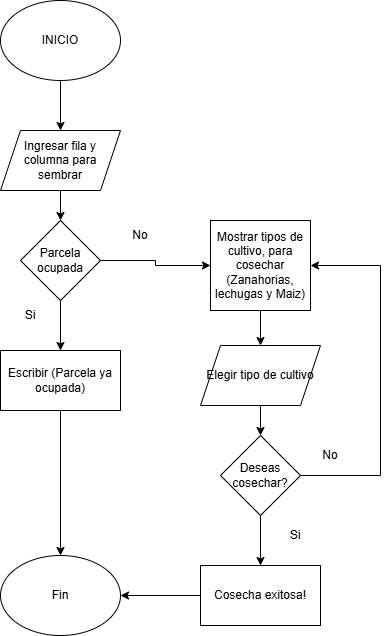

The diagram above was exported from draw.io. Its source (the exported page's mxGraphModel, read from the mxfile embedded in the PNG):
<mxGraphModel dx="1030" dy="567" grid="1" gridSize="10" guides="1" tooltips="1" connect="1" arrows="1" fold="1" page="1" pageScale="1" pageWidth="850" pageHeight="1100" math="0" shadow="0">
  <root>
    <mxCell id="0" />
    <mxCell id="1" parent="0" />
    <mxCell id="XHgsF-AKlqB635INlfrz-1" parent="1" style="ellipse;whiteSpace=wrap;html=1;" value="INICIO" vertex="1">
      <mxGeometry height="80" width="120" x="100" y="30" as="geometry" />
    </mxCell>
    <mxCell id="XHgsF-AKlqB635INlfrz-2" edge="1" parent="1" source="XHgsF-AKlqB635INlfrz-1" style="endArrow=classic;html=1;rounded=0;exitX=0.5;exitY=1;exitDx=0;exitDy=0;entryX=0.5;entryY=0;entryDx=0;entryDy=0;" target="XHgsF-AKlqB635INlfrz-5" value="">
      <mxGeometry height="50" relative="1" width="50" as="geometry">
        <mxPoint x="400" y="250" as="sourcePoint" />
        <mxPoint x="160" y="170" as="targetPoint" />
      </mxGeometry>
    </mxCell>
    <mxCell id="XHgsF-AKlqB635INlfrz-5" parent="1" style="shape=parallelogram;perimeter=parallelogramPerimeter;whiteSpace=wrap;html=1;fixedSize=1;" value="Ingresar fila y columna para sembrar" vertex="1">
      <mxGeometry height="60" width="120" x="100" y="160" as="geometry" />
    </mxCell>
    <mxCell id="XHgsF-AKlqB635INlfrz-28" edge="1" parent="1" source="XHgsF-AKlqB635INlfrz-7" style="edgeStyle=orthogonalEdgeStyle;rounded=0;orthogonalLoop=1;jettySize=auto;html=1;entryX=0.5;entryY=1;entryDx=0;entryDy=0;" target="XHgsF-AKlqB635INlfrz-14">
      <mxGeometry relative="1" as="geometry" />
    </mxCell>
    <mxCell id="XHgsF-AKlqB635INlfrz-7" parent="1" style="rhombus;whiteSpace=wrap;html=1;" value="Parcela ocupada" vertex="1">
      <mxGeometry height="80" width="80" x="120" y="250" as="geometry" />
    </mxCell>
    <mxCell id="XHgsF-AKlqB635INlfrz-8" edge="1" parent="1" source="XHgsF-AKlqB635INlfrz-5" style="endArrow=classic;html=1;rounded=0;exitX=0.5;exitY=1;exitDx=0;exitDy=0;entryX=0.5;entryY=0;entryDx=0;entryDy=0;" target="XHgsF-AKlqB635INlfrz-7" value="">
      <mxGeometry height="50" relative="1" width="50" as="geometry">
        <mxPoint x="400" y="250" as="sourcePoint" />
        <mxPoint x="450" y="200" as="targetPoint" />
      </mxGeometry>
    </mxCell>
    <mxCell id="XHgsF-AKlqB635INlfrz-9" edge="1" parent="1" source="XHgsF-AKlqB635INlfrz-7" style="endArrow=classic;html=1;rounded=0;exitX=0.5;exitY=1;exitDx=0;exitDy=0;entryX=0.5;entryY=0;entryDx=0;entryDy=0;" target="XHgsF-AKlqB635INlfrz-10" value="">
      <mxGeometry height="50" relative="1" width="50" as="geometry">
        <mxPoint x="400" y="450" as="sourcePoint" />
        <mxPoint x="450" y="400" as="targetPoint" />
      </mxGeometry>
    </mxCell>
    <mxCell id="XHgsF-AKlqB635INlfrz-10" parent="1" style="rounded=0;whiteSpace=wrap;html=1;" value="Escribir (Parcela ya ocupada)" vertex="1">
      <mxGeometry height="60" width="120" x="100" y="380" as="geometry" />
    </mxCell>
    <mxCell id="XHgsF-AKlqB635INlfrz-11" parent="1" style="ellipse;whiteSpace=wrap;html=1;" value="Fin" vertex="1">
      <mxGeometry height="80" width="120" x="100" y="585" as="geometry" />
    </mxCell>
    <mxCell id="XHgsF-AKlqB635INlfrz-12" edge="1" parent="1" source="XHgsF-AKlqB635INlfrz-10" style="endArrow=classic;html=1;rounded=0;exitX=0.5;exitY=1;exitDx=0;exitDy=0;entryX=0.5;entryY=0;entryDx=0;entryDy=0;" target="XHgsF-AKlqB635INlfrz-11" value="">
      <mxGeometry height="50" relative="1" width="50" as="geometry">
        <mxPoint x="400" y="450" as="sourcePoint" />
        <mxPoint x="450" y="400" as="targetPoint" />
      </mxGeometry>
    </mxCell>
    <mxCell id="XHgsF-AKlqB635INlfrz-13" parent="1" style="text;html=1;whiteSpace=wrap;strokeColor=none;fillColor=none;align=center;verticalAlign=middle;rounded=0;" value="Si" vertex="1">
      <mxGeometry height="30" width="60" x="100" y="330" as="geometry" />
    </mxCell>
    <mxCell id="XHgsF-AKlqB635INlfrz-20" edge="1" parent="1" source="XHgsF-AKlqB635INlfrz-14" style="edgeStyle=orthogonalEdgeStyle;rounded=0;orthogonalLoop=1;jettySize=auto;html=1;entryX=0.5;entryY=0;entryDx=0;entryDy=0;" target="XHgsF-AKlqB635INlfrz-16">
      <mxGeometry relative="1" as="geometry" />
    </mxCell>
    <mxCell id="XHgsF-AKlqB635INlfrz-14" parent="1" style="rounded=0;whiteSpace=wrap;html=1;direction=south;" value="Mostrar tipos de cultivo, para cosechar (Zanahorias, lechugas y Maiz)" vertex="1">
      <mxGeometry height="90" width="100" x="310" y="250" as="geometry" />
    </mxCell>
    <mxCell id="XHgsF-AKlqB635INlfrz-21" edge="1" parent="1" source="XHgsF-AKlqB635INlfrz-16" style="edgeStyle=orthogonalEdgeStyle;rounded=0;orthogonalLoop=1;jettySize=auto;html=1;entryX=0.5;entryY=0;entryDx=0;entryDy=0;" target="XHgsF-AKlqB635INlfrz-17">
      <mxGeometry relative="1" as="geometry" />
    </mxCell>
    <mxCell id="XHgsF-AKlqB635INlfrz-16" parent="1" style="shape=parallelogram;perimeter=parallelogramPerimeter;whiteSpace=wrap;html=1;fixedSize=1;" value="Elegir tipo de cultivo" vertex="1">
      <mxGeometry height="60" width="120" x="300" y="375" as="geometry" />
    </mxCell>
    <mxCell id="XHgsF-AKlqB635INlfrz-22" edge="1" parent="1" source="XHgsF-AKlqB635INlfrz-17" style="edgeStyle=orthogonalEdgeStyle;rounded=0;orthogonalLoop=1;jettySize=auto;html=1;entryX=0.5;entryY=0;entryDx=0;entryDy=0;" target="XHgsF-AKlqB635INlfrz-18">
      <mxGeometry relative="1" as="geometry" />
    </mxCell>
    <mxCell id="XHgsF-AKlqB635INlfrz-17" parent="1" style="rhombus;whiteSpace=wrap;html=1;" value="Deseas cosechar?" vertex="1">
      <mxGeometry height="80" width="80" x="320" y="465" as="geometry" />
    </mxCell>
    <mxCell id="XHgsF-AKlqB635INlfrz-18" parent="1" style="rounded=0;whiteSpace=wrap;html=1;" value="Cosecha exitosa!" vertex="1">
      <mxGeometry height="60" width="120" x="300" y="595" as="geometry" />
    </mxCell>
    <mxCell id="XHgsF-AKlqB635INlfrz-24" edge="1" parent="1" source="XHgsF-AKlqB635INlfrz-17" style="endArrow=none;html=1;rounded=0;exitX=1;exitY=0.5;exitDx=0;exitDy=0;" value="">
      <mxGeometry height="50" relative="1" width="50" as="geometry">
        <mxPoint x="400" y="445" as="sourcePoint" />
        <mxPoint x="480" y="505" as="targetPoint" />
      </mxGeometry>
    </mxCell>
    <mxCell id="XHgsF-AKlqB635INlfrz-26" edge="1" parent="1" style="endArrow=none;html=1;rounded=0;" value="">
      <mxGeometry height="50" relative="1" width="50" as="geometry">
        <mxPoint x="480" y="505" as="sourcePoint" />
        <mxPoint x="480" y="295" as="targetPoint" />
      </mxGeometry>
    </mxCell>
    <mxCell id="XHgsF-AKlqB635INlfrz-27" edge="1" parent="1" style="endArrow=classic;html=1;rounded=0;entryX=0.5;entryY=0;entryDx=0;entryDy=0;" target="XHgsF-AKlqB635INlfrz-14" value="">
      <mxGeometry height="50" relative="1" width="50" as="geometry">
        <mxPoint x="480" y="295" as="sourcePoint" />
        <mxPoint x="450" y="395" as="targetPoint" />
      </mxGeometry>
    </mxCell>
    <mxCell id="XHgsF-AKlqB635INlfrz-29" edge="1" parent="1" source="XHgsF-AKlqB635INlfrz-18" style="endArrow=classic;html=1;rounded=0;exitX=0;exitY=0.5;exitDx=0;exitDy=0;entryX=1;entryY=0.5;entryDx=0;entryDy=0;" target="XHgsF-AKlqB635INlfrz-11" value="">
      <mxGeometry height="50" relative="1" width="50" as="geometry">
        <mxPoint x="400" y="520" as="sourcePoint" />
        <mxPoint x="450" y="470" as="targetPoint" />
      </mxGeometry>
    </mxCell>
    <mxCell id="XHgsF-AKlqB635INlfrz-30" parent="1" style="text;html=1;whiteSpace=wrap;strokeColor=none;fillColor=none;align=center;verticalAlign=middle;rounded=0;" value="No" vertex="1">
      <mxGeometry height="30" width="60" x="210" y="250" as="geometry" />
    </mxCell>
    <mxCell id="XHgsF-AKlqB635INlfrz-31" parent="1" style="text;html=1;whiteSpace=wrap;strokeColor=none;fillColor=none;align=center;verticalAlign=middle;rounded=0;" value="Si" vertex="1">
      <mxGeometry height="30" width="60" x="365" y="550" as="geometry" />
    </mxCell>
    <mxCell id="XHgsF-AKlqB635INlfrz-33" parent="1" style="text;html=1;whiteSpace=wrap;strokeColor=none;fillColor=none;align=center;verticalAlign=middle;rounded=0;" value="No" vertex="1">
      <mxGeometry height="30" width="60" x="400" y="470" as="geometry" />
    </mxCell>
  </root>
</mxGraphModel>